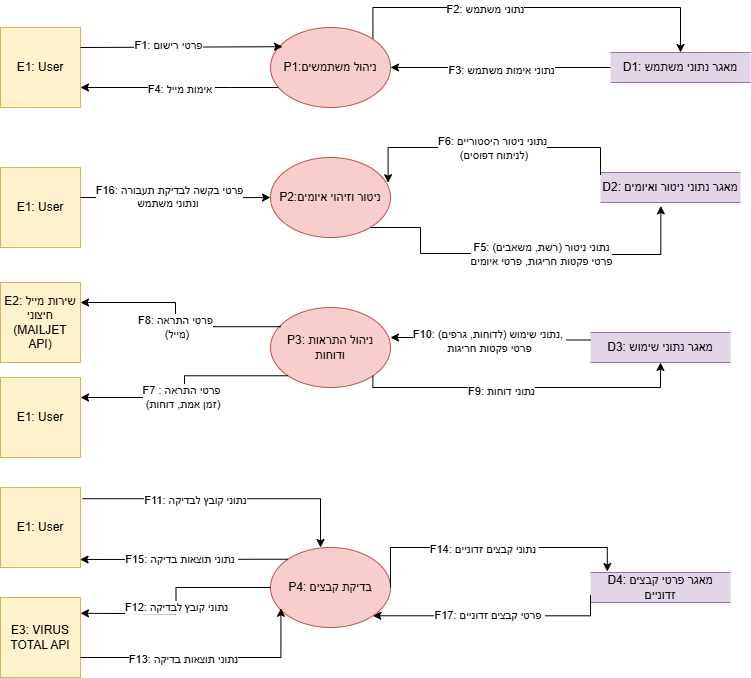

The diagram above was exported from draw.io. Its source (the exported page's mxGraphModel, read from the mxfile embedded in the PNG):
<mxGraphModel dx="1042" dy="626" grid="1" gridSize="10" guides="1" tooltips="1" connect="1" arrows="1" fold="1" page="1" pageScale="1" pageWidth="850" pageHeight="1100" math="0" shadow="0">
  <root>
    <mxCell id="0" />
    <mxCell id="1" parent="0" />
    <mxCell id="ykph8vgxGZFGmV6vcb2X-71" value="D1: מאגר נתוני משתמש" style="html=1;dashed=0;whiteSpace=wrap;shape=partialRectangle;right=0;left=0;fillColor=#e1d5e7;strokeColor=#9673a6;" parent="1" vertex="1">
      <mxGeometry x="690" y="145" width="140" height="30" as="geometry" />
    </mxCell>
    <mxCell id="ykph8vgxGZFGmV6vcb2X-72" value="E1: User" style="whiteSpace=wrap;html=1;aspect=fixed;fillColor=#fff2cc;strokeColor=#d6b656;" parent="1" vertex="1">
      <mxGeometry x="80" y="120" width="80" height="80" as="geometry" />
    </mxCell>
    <mxCell id="ykph8vgxGZFGmV6vcb2X-73" value="D2: מאגר נתוני ניטור ואיומים" style="html=1;dashed=0;whiteSpace=wrap;shape=partialRectangle;right=0;left=0;fillColor=#e1d5e7;strokeColor=#9673a6;" parent="1" vertex="1">
      <mxGeometry x="680" y="265" width="140" height="30" as="geometry" />
    </mxCell>
    <mxCell id="ykph8vgxGZFGmV6vcb2X-74" value="D4: מאגר פרטי קבצים זדוניים" style="html=1;dashed=0;whiteSpace=wrap;shape=partialRectangle;right=0;left=0;fillColor=#e1d5e7;strokeColor=#9673a6;" parent="1" vertex="1">
      <mxGeometry x="670" y="665" width="140" height="30" as="geometry" />
    </mxCell>
    <mxCell id="ykph8vgxGZFGmV6vcb2X-75" value="D3: מאגר נתוני שימוש" style="html=1;dashed=0;whiteSpace=wrap;shape=partialRectangle;right=0;left=0;fillColor=#e1d5e7;strokeColor=#9673a6;" parent="1" vertex="1">
      <mxGeometry x="670" y="425" width="140" height="30" as="geometry" />
    </mxCell>
    <mxCell id="ykph8vgxGZFGmV6vcb2X-77" value="E1: User" style="whiteSpace=wrap;html=1;aspect=fixed;fillColor=#fff2cc;strokeColor=#d6b656;" parent="1" vertex="1">
      <mxGeometry x="80" y="260" width="80" height="80" as="geometry" />
    </mxCell>
    <mxCell id="ykph8vgxGZFGmV6vcb2X-85" style="edgeStyle=orthogonalEdgeStyle;rounded=0;orthogonalLoop=1;jettySize=auto;html=1;entryX=0.5;entryY=0;entryDx=0;entryDy=0;exitX=1;exitY=0;exitDx=0;exitDy=0;" parent="1" source="ykph8vgxGZFGmV6vcb2X-79" target="ykph8vgxGZFGmV6vcb2X-71" edge="1">
      <mxGeometry relative="1" as="geometry">
        <Array as="points">
          <mxPoint x="452" y="100" />
          <mxPoint x="760" y="100" />
        </Array>
      </mxGeometry>
    </mxCell>
    <mxCell id="tAwtbT0l2tdigMmU-B7L-2" value="F2: נתוני משתמש" style="edgeLabel;html=1;align=center;verticalAlign=middle;resizable=0;points=[];" parent="ykph8vgxGZFGmV6vcb2X-85" vertex="1" connectable="0">
      <mxGeometry x="-0.2511" y="-1" relative="1" as="geometry">
        <mxPoint as="offset" />
      </mxGeometry>
    </mxCell>
    <mxCell id="ykph8vgxGZFGmV6vcb2X-91" style="edgeStyle=orthogonalEdgeStyle;rounded=0;orthogonalLoop=1;jettySize=auto;html=1;entryX=1;entryY=0.75;entryDx=0;entryDy=0;" parent="1" source="ykph8vgxGZFGmV6vcb2X-79" target="ykph8vgxGZFGmV6vcb2X-72" edge="1">
      <mxGeometry relative="1" as="geometry">
        <Array as="points">
          <mxPoint x="310" y="180" />
          <mxPoint x="310" y="180" />
        </Array>
      </mxGeometry>
    </mxCell>
    <mxCell id="tAwtbT0l2tdigMmU-B7L-4" value="F4: אימות מייל&amp;nbsp;" style="edgeLabel;html=1;align=center;verticalAlign=middle;resizable=0;points=[];" parent="ykph8vgxGZFGmV6vcb2X-91" vertex="1" connectable="0">
      <mxGeometry x="-0.0059" y="1" relative="1" as="geometry">
        <mxPoint as="offset" />
      </mxGeometry>
    </mxCell>
    <mxCell id="ykph8vgxGZFGmV6vcb2X-93" style="edgeStyle=orthogonalEdgeStyle;rounded=0;orthogonalLoop=1;jettySize=auto;html=1;exitX=0;exitY=0.5;exitDx=0;exitDy=0;" parent="1" source="ykph8vgxGZFGmV6vcb2X-71" target="ykph8vgxGZFGmV6vcb2X-79" edge="1">
      <mxGeometry relative="1" as="geometry" />
    </mxCell>
    <mxCell id="tAwtbT0l2tdigMmU-B7L-3" value="F3: נתוני אימות משתמש" style="edgeLabel;html=1;align=center;verticalAlign=middle;resizable=0;points=[];" parent="ykph8vgxGZFGmV6vcb2X-93" vertex="1" connectable="0">
      <mxGeometry x="0.0036" y="2" relative="1" as="geometry">
        <mxPoint as="offset" />
      </mxGeometry>
    </mxCell>
    <mxCell id="ykph8vgxGZFGmV6vcb2X-79" value="P1:ניהול משתמשים" style="ellipse;whiteSpace=wrap;html=1;fillColor=#f8cecc;strokeColor=#b85450;" parent="1" vertex="1">
      <mxGeometry x="350" y="120" width="120" height="80" as="geometry" />
    </mxCell>
    <mxCell id="ykph8vgxGZFGmV6vcb2X-95" style="edgeStyle=orthogonalEdgeStyle;rounded=0;orthogonalLoop=1;jettySize=auto;html=1;exitX=1;exitY=0.5;exitDx=0;exitDy=0;entryX=0;entryY=0.5;entryDx=0;entryDy=0;" parent="1" target="ykph8vgxGZFGmV6vcb2X-80" edge="1">
      <mxGeometry relative="1" as="geometry">
        <mxPoint x="290" y="280" as="targetPoint" />
        <mxPoint x="160" y="290" as="sourcePoint" />
      </mxGeometry>
    </mxCell>
    <mxCell id="jx4DSbA3mmBtBKJR21YE-1" value="F16: פרטי בקשה לבדיקת תעבורה &lt;br&gt;ונתוני משתמש&amp;nbsp;&lt;div&gt;&lt;br&gt;&lt;/div&gt;" style="edgeLabel;html=1;align=center;verticalAlign=middle;resizable=0;points=[];" parent="ykph8vgxGZFGmV6vcb2X-95" vertex="1" connectable="0">
      <mxGeometry x="-0.0655" y="-2" relative="1" as="geometry">
        <mxPoint y="3" as="offset" />
      </mxGeometry>
    </mxCell>
    <mxCell id="ykph8vgxGZFGmV6vcb2X-80" value="P2:ניטור וזיהוי איומים" style="ellipse;whiteSpace=wrap;html=1;fillColor=#f8cecc;strokeColor=#b85450;" parent="1" vertex="1">
      <mxGeometry x="350" y="250" width="120" height="80" as="geometry" />
    </mxCell>
    <mxCell id="ykph8vgxGZFGmV6vcb2X-82" value="P4: בדיקת קבצים" style="ellipse;whiteSpace=wrap;html=1;fillColor=#f8cecc;strokeColor=#b85450;" parent="1" vertex="1">
      <mxGeometry x="350" y="640" width="120" height="80" as="geometry" />
    </mxCell>
    <mxCell id="tAwtbT0l2tdigMmU-B7L-6" style="edgeStyle=orthogonalEdgeStyle;rounded=0;orthogonalLoop=1;jettySize=auto;html=1;exitX=0.967;exitY=0.67;exitDx=0;exitDy=0;exitPerimeter=0;entryX=0.431;entryY=1.113;entryDx=0;entryDy=0;entryPerimeter=0;" parent="1" target="ykph8vgxGZFGmV6vcb2X-73" edge="1">
      <mxGeometry relative="1" as="geometry">
        <mxPoint x="740" y="320" as="targetPoint" />
        <mxPoint x="449.99999999999994" y="319.9999999999999" as="sourcePoint" />
        <Array as="points">
          <mxPoint x="500" y="320" />
          <mxPoint x="500" y="346" />
          <mxPoint x="589" y="346" />
          <mxPoint x="589" y="347" />
          <mxPoint x="740" y="347" />
        </Array>
      </mxGeometry>
    </mxCell>
    <mxCell id="tAwtbT0l2tdigMmU-B7L-8" value="F5: נתוני ניטור (רשת, משאבים)&lt;br&gt;פרטי פקטות חריגות, פרטי איומים" style="edgeLabel;html=1;align=center;verticalAlign=middle;resizable=0;points=[];" parent="tAwtbT0l2tdigMmU-B7L-6" vertex="1" connectable="0">
      <mxGeometry x="-0.1408" y="-1" relative="1" as="geometry">
        <mxPoint x="39" y="-1" as="offset" />
      </mxGeometry>
    </mxCell>
    <mxCell id="tAwtbT0l2tdigMmU-B7L-7" value="P3: ניהול התראות ודוחות" style="ellipse;whiteSpace=wrap;html=1;fillColor=#f8cecc;strokeColor=#b85450;" parent="1" vertex="1">
      <mxGeometry x="350" y="400" width="120" height="80" as="geometry" />
    </mxCell>
    <mxCell id="tAwtbT0l2tdigMmU-B7L-9" style="edgeStyle=orthogonalEdgeStyle;rounded=0;orthogonalLoop=1;jettySize=auto;html=1;exitX=0;exitY=0.25;exitDx=0;exitDy=0;entryX=0.98;entryY=0.315;entryDx=0;entryDy=0;entryPerimeter=0;" parent="1" target="ykph8vgxGZFGmV6vcb2X-80" edge="1">
      <mxGeometry relative="1" as="geometry">
        <mxPoint x="460" y="265" as="targetPoint" />
        <mxPoint x="680" y="267.5" as="sourcePoint" />
        <Array as="points">
          <mxPoint x="680" y="240" />
          <mxPoint x="468" y="240" />
        </Array>
      </mxGeometry>
    </mxCell>
    <mxCell id="tAwtbT0l2tdigMmU-B7L-10" value="F6: נתוני ניטור היסטוריים&lt;br&gt;&amp;nbsp;(לניתוח דפוסים)" style="edgeLabel;html=1;align=center;verticalAlign=middle;resizable=0;points=[];" parent="tAwtbT0l2tdigMmU-B7L-9" vertex="1" connectable="0">
      <mxGeometry x="-0.0112" relative="1" as="geometry">
        <mxPoint as="offset" />
      </mxGeometry>
    </mxCell>
    <mxCell id="1ERfAXlUvEpN1vJGgylA-1" value="E2: שירות מייל חיצוני (MAILJET API)" style="whiteSpace=wrap;html=1;aspect=fixed;fillColor=#fff2cc;strokeColor=#d6b656;" parent="1" vertex="1">
      <mxGeometry x="80" y="375" width="80" height="80" as="geometry" />
    </mxCell>
    <mxCell id="1ERfAXlUvEpN1vJGgylA-2" value="E3: VIRUS TOTAL API" style="whiteSpace=wrap;html=1;aspect=fixed;fillColor=#fff2cc;strokeColor=#d6b656;" parent="1" vertex="1">
      <mxGeometry x="80" y="690" width="80" height="80" as="geometry" />
    </mxCell>
    <mxCell id="1ERfAXlUvEpN1vJGgylA-3" style="edgeStyle=orthogonalEdgeStyle;rounded=0;orthogonalLoop=1;jettySize=auto;html=1;exitX=1;exitY=1;exitDx=0;exitDy=0;entryX=0.5;entryY=1;entryDx=0;entryDy=0;" parent="1" source="tAwtbT0l2tdigMmU-B7L-7" target="ykph8vgxGZFGmV6vcb2X-75" edge="1">
      <mxGeometry relative="1" as="geometry">
        <mxPoint x="690" y="470" as="targetPoint" />
        <mxPoint x="470" y="490" as="sourcePoint" />
        <Array as="points">
          <mxPoint x="452" y="480" />
          <mxPoint x="740" y="480" />
        </Array>
      </mxGeometry>
    </mxCell>
    <mxCell id="1ERfAXlUvEpN1vJGgylA-8" value="F9: נתוני דוחות" style="edgeLabel;html=1;align=center;verticalAlign=middle;resizable=0;points=[];" parent="1ERfAXlUvEpN1vJGgylA-3" vertex="1" connectable="0">
      <mxGeometry x="-0.134" y="-3" relative="1" as="geometry">
        <mxPoint as="offset" />
      </mxGeometry>
    </mxCell>
    <mxCell id="1ERfAXlUvEpN1vJGgylA-4" style="edgeStyle=orthogonalEdgeStyle;rounded=0;orthogonalLoop=1;jettySize=auto;html=1;exitX=0.087;exitY=0.24;exitDx=0;exitDy=0;entryX=1;entryY=0.25;entryDx=0;entryDy=0;exitPerimeter=0;" parent="1" source="tAwtbT0l2tdigMmU-B7L-7" target="1ERfAXlUvEpN1vJGgylA-1" edge="1">
      <mxGeometry relative="1" as="geometry">
        <mxPoint x="230" y="390" as="targetPoint" />
        <mxPoint x="420" y="390" as="sourcePoint" />
      </mxGeometry>
    </mxCell>
    <mxCell id="1ERfAXlUvEpN1vJGgylA-7" value="F8: פרטי התראה&lt;br&gt;&amp;nbsp;(מייל)" style="edgeLabel;html=1;align=center;verticalAlign=middle;resizable=0;points=[];" parent="1ERfAXlUvEpN1vJGgylA-4" vertex="1" connectable="0">
      <mxGeometry x="-0.0674" y="1" relative="1" as="geometry">
        <mxPoint as="offset" />
      </mxGeometry>
    </mxCell>
    <mxCell id="1ERfAXlUvEpN1vJGgylA-10" style="edgeStyle=orthogonalEdgeStyle;rounded=0;orthogonalLoop=1;jettySize=auto;html=1;exitX=0;exitY=0.25;exitDx=0;exitDy=0;entryX=1;entryY=0.375;entryDx=0;entryDy=0;entryPerimeter=0;" parent="1" source="ykph8vgxGZFGmV6vcb2X-75" target="tAwtbT0l2tdigMmU-B7L-7" edge="1">
      <mxGeometry relative="1" as="geometry">
        <mxPoint x="510" y="430" as="targetPoint" />
        <mxPoint x="585" y="410" as="sourcePoint" />
      </mxGeometry>
    </mxCell>
    <mxCell id="1ERfAXlUvEpN1vJGgylA-12" value="F10: נתוני שימוש (לדוחות, גרפים),&amp;nbsp;&lt;br&gt;פרטי פקטות חריגות" style="edgeLabel;html=1;align=center;verticalAlign=middle;resizable=0;points=[];" parent="1ERfAXlUvEpN1vJGgylA-10" vertex="1" connectable="0">
      <mxGeometry x="-0.0123" y="2" relative="1" as="geometry">
        <mxPoint y="1" as="offset" />
      </mxGeometry>
    </mxCell>
    <mxCell id="1ERfAXlUvEpN1vJGgylA-13" value="E1: User" style="whiteSpace=wrap;html=1;aspect=fixed;fillColor=#fff2cc;strokeColor=#d6b656;" parent="1" vertex="1">
      <mxGeometry x="80" y="580" width="80" height="80" as="geometry" />
    </mxCell>
    <mxCell id="1ERfAXlUvEpN1vJGgylA-14" style="edgeStyle=orthogonalEdgeStyle;rounded=0;orthogonalLoop=1;jettySize=auto;html=1;exitX=0;exitY=0.5;exitDx=0;exitDy=0;entryX=1;entryY=0.25;entryDx=0;entryDy=0;" parent="1" source="ykph8vgxGZFGmV6vcb2X-82" edge="1">
      <mxGeometry relative="1" as="geometry">
        <mxPoint x="160" y="705.8000000000001" as="targetPoint" />
        <mxPoint x="359.5999999999999" y="654.2000000000002" as="sourcePoint" />
      </mxGeometry>
    </mxCell>
    <mxCell id="1ERfAXlUvEpN1vJGgylA-18" value="F12: נתוני קובץ לבדיקה" style="edgeLabel;html=1;align=center;verticalAlign=middle;resizable=0;points=[];" parent="1ERfAXlUvEpN1vJGgylA-14" vertex="1" connectable="0">
      <mxGeometry x="0.0577" relative="1" as="geometry">
        <mxPoint as="offset" />
      </mxGeometry>
    </mxCell>
    <mxCell id="1ERfAXlUvEpN1vJGgylA-15" style="edgeStyle=orthogonalEdgeStyle;rounded=0;orthogonalLoop=1;jettySize=auto;html=1;exitX=1;exitY=0.75;exitDx=0;exitDy=0;entryX=0.087;entryY=0.76;entryDx=0;entryDy=0;entryPerimeter=0;" parent="1" source="1ERfAXlUvEpN1vJGgylA-2" target="ykph8vgxGZFGmV6vcb2X-82" edge="1">
      <mxGeometry relative="1" as="geometry">
        <mxPoint x="350" y="700" as="targetPoint" />
        <mxPoint x="190" y="700" as="sourcePoint" />
        <Array as="points">
          <mxPoint x="360" y="750" />
        </Array>
      </mxGeometry>
    </mxCell>
    <mxCell id="1ERfAXlUvEpN1vJGgylA-19" value="F13: נתוני תוצאות בדיקה" style="edgeLabel;html=1;align=center;verticalAlign=middle;resizable=0;points=[];" parent="1ERfAXlUvEpN1vJGgylA-15" vertex="1" connectable="0">
      <mxGeometry x="-0.0777" y="-1" relative="1" as="geometry">
        <mxPoint x="-13" as="offset" />
      </mxGeometry>
    </mxCell>
    <mxCell id="1ERfAXlUvEpN1vJGgylA-16" style="edgeStyle=orthogonalEdgeStyle;rounded=0;orthogonalLoop=1;jettySize=auto;html=1;exitX=1;exitY=0.5;exitDx=0;exitDy=0;entryX=0.12;entryY=-0.033;entryDx=0;entryDy=0;entryPerimeter=0;" parent="1" source="ykph8vgxGZFGmV6vcb2X-82" target="ykph8vgxGZFGmV6vcb2X-74" edge="1">
      <mxGeometry relative="1" as="geometry">
        <mxPoint x="670" y="679.5" as="targetPoint" />
        <mxPoint x="480" y="679.5" as="sourcePoint" />
        <Array as="points">
          <mxPoint x="470" y="640" />
          <mxPoint x="687" y="640" />
        </Array>
      </mxGeometry>
    </mxCell>
    <mxCell id="1ERfAXlUvEpN1vJGgylA-24" value="F14: נתוני קבצים זדוניים&amp;nbsp;" style="edgeLabel;html=1;align=center;verticalAlign=middle;resizable=0;points=[];" parent="1ERfAXlUvEpN1vJGgylA-16" vertex="1" connectable="0">
      <mxGeometry x="-0.052" y="-1" relative="1" as="geometry">
        <mxPoint as="offset" />
      </mxGeometry>
    </mxCell>
    <mxCell id="1ERfAXlUvEpN1vJGgylA-17" style="edgeStyle=orthogonalEdgeStyle;rounded=0;orthogonalLoop=1;jettySize=auto;html=1;exitX=1.025;exitY=0.14;exitDx=0;exitDy=0;exitPerimeter=0;entryX=0.417;entryY=0;entryDx=0;entryDy=0;entryPerimeter=0;" parent="1" source="1ERfAXlUvEpN1vJGgylA-13" target="ykph8vgxGZFGmV6vcb2X-82" edge="1">
      <mxGeometry relative="1" as="geometry">
        <mxPoint x="390" y="590" as="targetPoint" />
        <mxPoint x="180" y="590" as="sourcePoint" />
      </mxGeometry>
    </mxCell>
    <mxCell id="1ERfAXlUvEpN1vJGgylA-23" value="F11: נתוני קובץ לבדיקה" style="edgeLabel;html=1;align=center;verticalAlign=middle;resizable=0;points=[];" parent="1ERfAXlUvEpN1vJGgylA-17" vertex="1" connectable="0">
      <mxGeometry x="-0.2204" y="-1" relative="1" as="geometry">
        <mxPoint as="offset" />
      </mxGeometry>
    </mxCell>
    <mxCell id="1ERfAXlUvEpN1vJGgylA-25" value="" style="endArrow=classic;html=1;rounded=0;exitX=0;exitY=0;exitDx=0;exitDy=0;entryX=0.995;entryY=0.9;entryDx=0;entryDy=0;entryPerimeter=0;" parent="1" source="ykph8vgxGZFGmV6vcb2X-82" target="1ERfAXlUvEpN1vJGgylA-13" edge="1">
      <mxGeometry width="50" height="50" relative="1" as="geometry">
        <mxPoint x="400" y="770" as="sourcePoint" />
        <mxPoint x="450" y="720" as="targetPoint" />
      </mxGeometry>
    </mxCell>
    <mxCell id="1ERfAXlUvEpN1vJGgylA-26" value="F15: נתוני תוצאות בדיקה&amp;nbsp;" style="edgeLabel;html=1;align=center;verticalAlign=middle;resizable=0;points=[];" parent="1ERfAXlUvEpN1vJGgylA-25" vertex="1" connectable="0">
      <mxGeometry x="0.0268" relative="1" as="geometry">
        <mxPoint as="offset" />
      </mxGeometry>
    </mxCell>
    <mxCell id="1ERfAXlUvEpN1vJGgylA-27" value="E1: User" style="whiteSpace=wrap;html=1;aspect=fixed;fillColor=#fff2cc;strokeColor=#d6b656;" parent="1" vertex="1">
      <mxGeometry x="80" y="470" width="80" height="80" as="geometry" />
    </mxCell>
    <mxCell id="1ERfAXlUvEpN1vJGgylA-28" value="" style="endArrow=classic;html=1;rounded=0;exitX=0;exitY=1;exitDx=0;exitDy=0;entryX=1;entryY=0.25;entryDx=0;entryDy=0;edgeStyle=elbowEdgeStyle;" parent="1" source="tAwtbT0l2tdigMmU-B7L-7" target="1ERfAXlUvEpN1vJGgylA-27" edge="1">
      <mxGeometry width="50" height="50" relative="1" as="geometry">
        <mxPoint x="400" y="450" as="sourcePoint" />
        <mxPoint x="450" y="400" as="targetPoint" />
      </mxGeometry>
    </mxCell>
    <mxCell id="1ERfAXlUvEpN1vJGgylA-29" value="F7 : פרטי התראה&lt;br&gt;&amp;nbsp;(זמן אמת, דוחות)" style="edgeLabel;html=1;align=center;verticalAlign=middle;resizable=0;points=[];" parent="1ERfAXlUvEpN1vJGgylA-28" vertex="1" connectable="0">
      <mxGeometry x="0.0198" y="1" relative="1" as="geometry">
        <mxPoint x="-5" y="8" as="offset" />
      </mxGeometry>
    </mxCell>
    <mxCell id="1ERfAXlUvEpN1vJGgylA-33" value="" style="endArrow=classic;html=1;rounded=0;exitX=1;exitY=0.25;exitDx=0;exitDy=0;entryX=0.1;entryY=0.24;entryDx=0;entryDy=0;entryPerimeter=0;" parent="1" source="ykph8vgxGZFGmV6vcb2X-72" target="ykph8vgxGZFGmV6vcb2X-79" edge="1">
      <mxGeometry width="50" height="50" relative="1" as="geometry">
        <mxPoint x="240" y="90" as="sourcePoint" />
        <mxPoint x="290" y="40" as="targetPoint" />
      </mxGeometry>
    </mxCell>
    <mxCell id="1ERfAXlUvEpN1vJGgylA-34" value="F1: פרטי רישום" style="edgeLabel;html=1;align=center;verticalAlign=middle;resizable=0;points=[];" parent="1ERfAXlUvEpN1vJGgylA-33" vertex="1" connectable="0">
      <mxGeometry x="-0.1306" y="2" relative="1" as="geometry">
        <mxPoint as="offset" />
      </mxGeometry>
    </mxCell>
    <mxCell id="5T5FbwG1NiTb0xSCTwGT-1" style="edgeStyle=orthogonalEdgeStyle;rounded=0;orthogonalLoop=1;jettySize=auto;html=1;exitX=0;exitY=0.75;exitDx=0;exitDy=0;entryX=1;entryY=1;entryDx=0;entryDy=0;" parent="1" source="ykph8vgxGZFGmV6vcb2X-74" target="ykph8vgxGZFGmV6vcb2X-82" edge="1">
      <mxGeometry relative="1" as="geometry">
        <mxPoint x="670" y="790" as="targetPoint" />
        <mxPoint x="470" y="790.5" as="sourcePoint" />
        <Array as="points">
          <mxPoint x="670" y="708" />
        </Array>
      </mxGeometry>
    </mxCell>
    <mxCell id="5T5FbwG1NiTb0xSCTwGT-2" value="F17: פרטי קבצים זדוניים&amp;nbsp;" style="edgeLabel;html=1;align=center;verticalAlign=middle;resizable=0;points=[];" parent="5T5FbwG1NiTb0xSCTwGT-1" vertex="1" connectable="0">
      <mxGeometry x="-0.052" y="-1" relative="1" as="geometry">
        <mxPoint x="-9" as="offset" />
      </mxGeometry>
    </mxCell>
  </root>
</mxGraphModel>